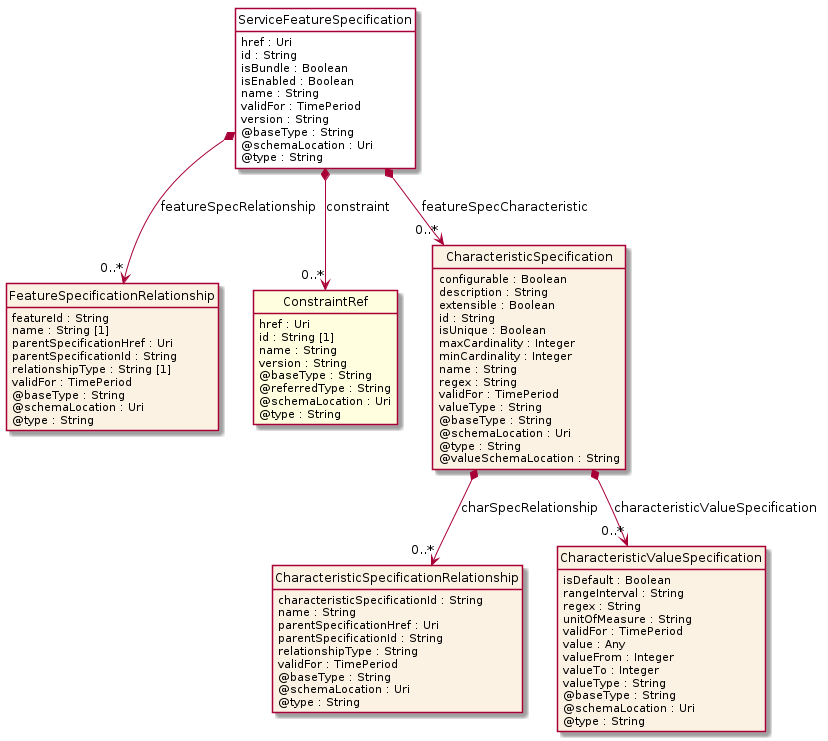

The diagram above was rendered by PlantUML. Its source (embedded in the PNG):
@startuml
hide circle
hide methods
hide stereotype
show <<Enumeration>> stereotype
skinparam class {
   BackgroundColor<<Enumeration>> #E6F5F7
   BackgroundColor<<Ref>> #FFFFE0
   BackgroundColor<<Pivot>> #FFFFFFF
   BackgroundColor<<SimpleType>> #E2F0DA
   BackgroundColor #FCF2E3
}

class ServiceFeatureSpecification <<Pivot>> {
    href : Uri
    id : String
    isBundle : Boolean
    isEnabled : Boolean
    name : String
    validFor : TimePeriod
    version : String
    @baseType : String
    @schemaLocation : Uri
    @type : String
}

class FeatureSpecificationRelationship  {
    featureId : String
    name : String [1]
    parentSpecificationHref : Uri
    parentSpecificationId : String
    relationshipType : String [1]
    validFor : TimePeriod
    @baseType : String
    @schemaLocation : Uri
    @type : String
}

class ConstraintRef  <<Ref>> {
    href : Uri
    id : String [1]
    name : String
    version : String
    @baseType : String
    @referredType : String
    @schemaLocation : Uri
    @type : String
}

class CharacteristicSpecification  {
    configurable : Boolean
    description : String
    extensible : Boolean
    id : String
    isUnique : Boolean
    maxCardinality : Integer
    minCardinality : Integer
    name : String
    regex : String
    validFor : TimePeriod
    valueType : String
    @baseType : String
    @schemaLocation : Uri
    @type : String
    @valueSchemaLocation : String
}

class CharacteristicSpecificationRelationship  {
    characteristicSpecificationId : String
    name : String
    parentSpecificationHref : Uri
    parentSpecificationId : String
    relationshipType : String
    validFor : TimePeriod
    @baseType : String
    @schemaLocation : Uri
    @type : String
}

class CharacteristicValueSpecification  {
    isDefault : Boolean
    rangeInterval : String
    regex : String
    unitOfMeasure : String
    validFor : TimePeriod
    value : Any
    valueFrom : Integer
    valueTo : Integer
    valueType : String
    @baseType : String
    @schemaLocation : Uri
    @type : String
}

ServiceFeatureSpecification *-->  "0..*" FeatureSpecificationRelationship : featureSpecRelationship

ServiceFeatureSpecification *-->  "0..*" ConstraintRef : constraint

ServiceFeatureSpecification *-->  "0..*" CharacteristicSpecification : featureSpecCharacteristic

CharacteristicSpecification *-->  "0..*" CharacteristicSpecificationRelationship : charSpecRelationship

CharacteristicSpecification *-->  "0..*" CharacteristicValueSpecification : characteristicValueSpecification

@enduml